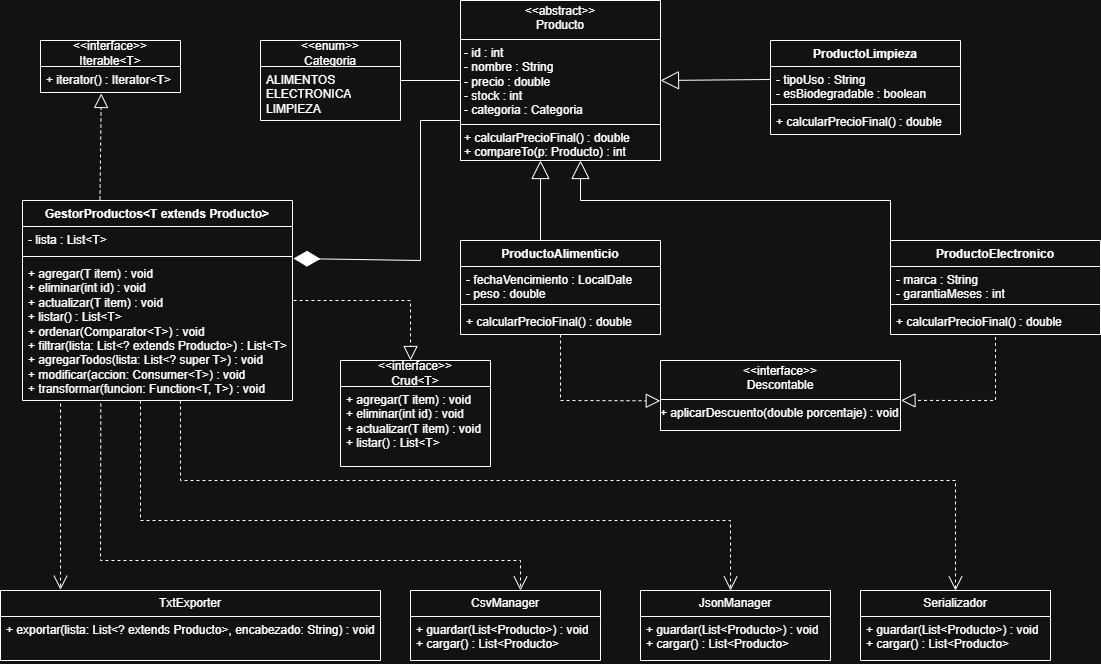

The diagram above was exported from draw.io. Its source (the exported page's mxGraphModel, read from the mxfile embedded in the PNG):
<mxGraphModel dx="1239" dy="725" grid="1" gridSize="10" guides="1" tooltips="1" connect="1" arrows="1" fold="1" page="0" pageScale="1" pageWidth="583" pageHeight="827" background="#ffffff" math="0" shadow="0">
  <root>
    <mxCell id="0" />
    <mxCell id="1" parent="0" />
    <mxCell id="Ln9W2SnALiOQpuI03Ovx-11" parent="1" style="verticalAlign=top;align=left;overflow=fill;html=1;fontColor=default;whiteSpace=wrap;" value="&lt;p style=&quot;margin:0px;margin-top:4px;text-align:center;&quot;&gt;&amp;lt;&amp;lt;abstract&amp;gt;&amp;gt;&lt;br&gt;Producto&lt;/p&gt;&lt;hr size=&quot;1&quot; style=&quot;border-style:solid;&quot;&gt;&lt;p style=&quot;margin:0px;margin-left:4px;&quot;&gt;- id : int&lt;br&gt;- nombre : String&lt;br&gt;- precio : double&lt;br&gt;- stock : int&lt;br&gt;- categoria : Categoria&lt;br&gt;&lt;/p&gt;&lt;hr size=&quot;1&quot; style=&quot;border-style:solid;&quot;&gt;&lt;p style=&quot;margin:0px;margin-left:4px;&quot;&gt;+ calcularPrecioFinal() : double&lt;br&gt;+ compareTo(p: Producto) : int&lt;br&gt;&lt;/p&gt;" vertex="1">
      <mxGeometry height="160" width="200" x="480" y="40" as="geometry" />
    </mxCell>
    <mxCell id="Ln9W2SnALiOQpuI03Ovx-12" parent="1" style="swimlane;fontStyle=1;align=center;verticalAlign=top;childLayout=stackLayout;horizontal=1;startSize=26;horizontalStack=0;resizeParent=1;resizeParentMax=0;resizeLast=0;collapsible=1;marginBottom=0;whiteSpace=wrap;html=1;" value="ProductoAlimenticio" vertex="1">
      <mxGeometry height="94" width="200" x="480" y="280" as="geometry">
        <mxRectangle height="30" width="150" x="520" y="30" as="alternateBounds" />
      </mxGeometry>
    </mxCell>
    <mxCell id="Ln9W2SnALiOQpuI03Ovx-13" parent="Ln9W2SnALiOQpuI03Ovx-12" style="text;strokeColor=none;fillColor=none;align=left;verticalAlign=top;spacingLeft=4;spacingRight=4;overflow=hidden;rotatable=0;points=[[0,0.5],[1,0.5]];portConstraint=eastwest;whiteSpace=wrap;html=1;" value="- fechaVencimiento : LocalDate&lt;br&gt;- peso : double" vertex="1">
      <mxGeometry height="34" width="200" y="26" as="geometry" />
    </mxCell>
    <mxCell id="Ln9W2SnALiOQpuI03Ovx-14" parent="Ln9W2SnALiOQpuI03Ovx-12" style="line;strokeWidth=1;fillColor=none;align=left;verticalAlign=middle;spacingTop=-1;spacingLeft=3;spacingRight=3;rotatable=0;labelPosition=right;points=[];portConstraint=eastwest;strokeColor=inherit;" value="" vertex="1">
      <mxGeometry height="8" width="200" y="60" as="geometry" />
    </mxCell>
    <mxCell id="Ln9W2SnALiOQpuI03Ovx-15" parent="Ln9W2SnALiOQpuI03Ovx-12" style="text;strokeColor=none;fillColor=none;align=left;verticalAlign=top;spacingLeft=4;spacingRight=4;overflow=hidden;rotatable=0;points=[[0,0.5],[1,0.5]];portConstraint=eastwest;whiteSpace=wrap;html=1;" value="+ calcularPrecioFinal() : double" vertex="1">
      <mxGeometry height="26" width="200" y="68" as="geometry" />
    </mxCell>
    <mxCell id="Ln9W2SnALiOQpuI03Ovx-62" parent="1" style="swimlane;fontStyle=0;childLayout=stackLayout;horizontal=1;startSize=26;fillColor=none;horizontalStack=0;resizeParent=1;resizeParentMax=0;resizeLast=0;collapsible=1;marginBottom=0;whiteSpace=wrap;html=1;" value="CsvManager" vertex="1">
      <mxGeometry height="70" width="190" x="430" y="630" as="geometry" />
    </mxCell>
    <mxCell id="Ln9W2SnALiOQpuI03Ovx-63" parent="Ln9W2SnALiOQpuI03Ovx-62" style="text;strokeColor=none;fillColor=none;align=left;verticalAlign=top;spacingLeft=4;spacingRight=4;overflow=hidden;rotatable=0;points=[[0,0.5],[1,0.5]];portConstraint=eastwest;whiteSpace=wrap;html=1;" value="+ guardar(List&amp;lt;Producto&amp;gt;) : void&lt;br&gt;+ cargar() : List&amp;lt;Producto&amp;gt;" vertex="1">
      <mxGeometry height="44" width="190" y="26" as="geometry" />
    </mxCell>
    <mxCell id="Ln9W2SnALiOQpuI03Ovx-64" parent="1" style="swimlane;fontStyle=0;childLayout=stackLayout;horizontal=1;startSize=26;fillColor=none;horizontalStack=0;resizeParent=1;resizeParentMax=0;resizeLast=0;collapsible=1;marginBottom=0;whiteSpace=wrap;html=1;" value="JsonManager" vertex="1">
      <mxGeometry height="70" width="190" x="660" y="630" as="geometry" />
    </mxCell>
    <mxCell id="Ln9W2SnALiOQpuI03Ovx-65" parent="Ln9W2SnALiOQpuI03Ovx-64" style="text;strokeColor=none;fillColor=none;align=left;verticalAlign=top;spacingLeft=4;spacingRight=4;overflow=hidden;rotatable=0;points=[[0,0.5],[1,0.5]];portConstraint=eastwest;whiteSpace=wrap;html=1;" value="+ guardar(List&amp;lt;Producto&amp;gt;) : void&lt;br&gt;+ cargar() : List&amp;lt;Producto&amp;gt;" vertex="1">
      <mxGeometry height="44" width="190" y="26" as="geometry" />
    </mxCell>
    <mxCell id="Ln9W2SnALiOQpuI03Ovx-66" parent="1" style="swimlane;fontStyle=0;childLayout=stackLayout;horizontal=1;startSize=26;fillColor=none;horizontalStack=0;resizeParent=1;resizeParentMax=0;resizeLast=0;collapsible=1;marginBottom=0;whiteSpace=wrap;html=1;" value="Serializador" vertex="1">
      <mxGeometry height="70" width="190" x="880" y="630" as="geometry" />
    </mxCell>
    <mxCell id="Ln9W2SnALiOQpuI03Ovx-67" parent="Ln9W2SnALiOQpuI03Ovx-66" style="text;strokeColor=none;fillColor=none;align=left;verticalAlign=top;spacingLeft=4;spacingRight=4;overflow=hidden;rotatable=0;points=[[0,0.5],[1,0.5]];portConstraint=eastwest;whiteSpace=wrap;html=1;" value="+ guardar(List&amp;lt;Producto&amp;gt;) : void&lt;br&gt;+ cargar() : List&amp;lt;Producto&amp;gt;" vertex="1">
      <mxGeometry height="44" width="190" y="26" as="geometry" />
    </mxCell>
    <mxCell id="Ln9W2SnALiOQpuI03Ovx-68" parent="1" style="verticalAlign=top;align=left;overflow=fill;html=1;whiteSpace=wrap;" value="&lt;p style=&quot;margin:0px;margin-top:4px;text-align:center;&quot;&gt;&amp;lt;&amp;lt;interface&amp;gt;&amp;gt;&lt;br&gt;Descontable&lt;br&gt;&lt;/p&gt;&lt;hr size=&quot;1&quot; style=&quot;border-style:solid;&quot;&gt;&lt;div style=&quot;height:2px;&quot;&gt;+ aplicarDescuento(double porcentaje) : void&lt;br&gt;&lt;/div&gt;" vertex="1">
      <mxGeometry height="70" width="240" x="680" y="400" as="geometry" />
    </mxCell>
    <mxCell id="Ln9W2SnALiOQpuI03Ovx-69" parent="1" style="swimlane;fontStyle=0;childLayout=stackLayout;horizontal=1;startSize=26;fillColor=none;horizontalStack=0;resizeParent=1;resizeParentMax=0;resizeLast=0;collapsible=1;marginBottom=0;whiteSpace=wrap;html=1;" value="&amp;lt;&amp;lt;enum&amp;gt;&amp;gt;&lt;br&gt;Categoria" vertex="1">
      <mxGeometry height="80" width="140" x="280" y="80" as="geometry" />
    </mxCell>
    <mxCell id="Ln9W2SnALiOQpuI03Ovx-70" parent="Ln9W2SnALiOQpuI03Ovx-69" style="text;strokeColor=none;fillColor=none;align=left;verticalAlign=top;spacingLeft=4;spacingRight=4;overflow=hidden;rotatable=0;points=[[0,0.5],[1,0.5]];portConstraint=eastwest;whiteSpace=wrap;html=1;" value="ALIMENTOS&lt;br&gt;ELECTRONICA&lt;br&gt;LIMPIEZA" vertex="1">
      <mxGeometry height="54" width="140" y="26" as="geometry" />
    </mxCell>
    <mxCell id="Ln9W2SnALiOQpuI03Ovx-71" parent="1" style="swimlane;fontStyle=1;align=center;verticalAlign=top;childLayout=stackLayout;horizontal=1;startSize=26;horizontalStack=0;resizeParent=1;resizeParentMax=0;resizeLast=0;collapsible=1;marginBottom=0;whiteSpace=wrap;html=1;" value="GestorProductos&amp;lt;T extends Producto&amp;gt;" vertex="1">
      <mxGeometry height="200" width="270" x="42" y="240" as="geometry" />
    </mxCell>
    <mxCell id="Ln9W2SnALiOQpuI03Ovx-72" parent="Ln9W2SnALiOQpuI03Ovx-71" style="text;strokeColor=none;fillColor=none;align=left;verticalAlign=top;spacingLeft=4;spacingRight=4;overflow=hidden;rotatable=0;points=[[0,0.5],[1,0.5]];portConstraint=eastwest;whiteSpace=wrap;html=1;" value="- lista : List&amp;lt;T&amp;gt;" vertex="1">
      <mxGeometry height="26" width="270" y="26" as="geometry" />
    </mxCell>
    <mxCell id="Ln9W2SnALiOQpuI03Ovx-73" parent="Ln9W2SnALiOQpuI03Ovx-71" style="line;strokeWidth=1;fillColor=none;align=left;verticalAlign=middle;spacingTop=-1;spacingLeft=3;spacingRight=3;rotatable=0;labelPosition=right;points=[];portConstraint=eastwest;strokeColor=inherit;" value="" vertex="1">
      <mxGeometry height="8" width="270" y="52" as="geometry" />
    </mxCell>
    <mxCell id="Ln9W2SnALiOQpuI03Ovx-74" parent="Ln9W2SnALiOQpuI03Ovx-71" style="text;strokeColor=none;fillColor=none;align=left;verticalAlign=top;spacingLeft=4;spacingRight=4;overflow=hidden;rotatable=0;points=[[0,0.5],[1,0.5]];portConstraint=eastwest;whiteSpace=wrap;html=1;" value="+ agregar(T item) : void&lt;br&gt;+ eliminar(int id) : void&lt;br&gt;+ actualizar(T item) : void&lt;br&gt;+ listar() : List&amp;lt;T&amp;gt;&lt;br&gt;+ ordenar(Comparator&amp;lt;T&amp;gt;) : void&lt;br&gt;+ filtrar(lista: List&amp;lt;? extends Producto&amp;gt;) : List&amp;lt;T&amp;gt;&lt;br&gt;+ agregarTodos(lista: List&amp;lt;? super T&amp;gt;) : void&lt;div&gt;&lt;div&gt;+ modificar(accion: Consumer&amp;lt;T&amp;gt;) : void&lt;/div&gt;&lt;div&gt;+ transformar(funcion: Function&amp;lt;T, T&amp;gt;) : void&lt;/div&gt;&lt;/div&gt;" vertex="1">
      <mxGeometry height="140" width="270" y="60" as="geometry" />
    </mxCell>
    <mxCell id="Ln9W2SnALiOQpuI03Ovx-75" parent="1" style="swimlane;fontStyle=0;childLayout=stackLayout;horizontal=1;startSize=26;fillColor=none;horizontalStack=0;resizeParent=1;resizeParentMax=0;resizeLast=0;collapsible=1;marginBottom=0;whiteSpace=wrap;html=1;" value="&lt;div&gt;&amp;lt;&amp;lt;interface&amp;gt;&amp;gt;&lt;br&gt;&lt;/div&gt;Crud&amp;lt;T&amp;gt;" vertex="1">
      <mxGeometry height="106" width="150" x="360" y="400" as="geometry" />
    </mxCell>
    <mxCell id="Ln9W2SnALiOQpuI03Ovx-76" parent="Ln9W2SnALiOQpuI03Ovx-75" style="text;strokeColor=none;fillColor=none;align=left;verticalAlign=top;spacingLeft=4;spacingRight=4;overflow=hidden;rotatable=0;points=[[0,0.5],[1,0.5]];portConstraint=eastwest;whiteSpace=wrap;html=1;" value="+ agregar(T item) : void&lt;br&gt;+ eliminar(int id) : void&lt;br&gt;+ actualizar(T item) : void&lt;br&gt;+ listar() : List&amp;lt;T&amp;gt;" vertex="1">
      <mxGeometry height="80" width="150" y="26" as="geometry" />
    </mxCell>
    <mxCell id="Ln9W2SnALiOQpuI03Ovx-83" edge="1" parent="1" style="endArrow=none;html=1;edgeStyle=orthogonalEdgeStyle;rounded=0;" value="">
      <mxGeometry relative="1" as="geometry">
        <Array as="points">
          <mxPoint x="420" y="120" />
          <mxPoint x="480" y="120" />
        </Array>
        <mxPoint x="420" y="130" as="sourcePoint" />
        <mxPoint x="480" y="130" as="targetPoint" />
      </mxGeometry>
    </mxCell>
    <mxCell id="Ln9W2SnALiOQpuI03Ovx-86" edge="1" parent="1" style="endArrow=block;endSize=16;endFill=0;html=1;rounded=0;entryX=1;entryY=0.5;entryDx=0;entryDy=0;exitX=-0.014;exitY=0.676;exitDx=0;exitDy=0;exitPerimeter=0;" target="Ln9W2SnALiOQpuI03Ovx-11" value="">
      <mxGeometry relative="1" width="160" as="geometry">
        <mxPoint x="790.0000000000002" y="118.97400000000003" as="sourcePoint" />
        <mxPoint x="682.94" y="121.03000000000002" as="targetPoint" />
      </mxGeometry>
    </mxCell>
    <mxCell id="Ln9W2SnALiOQpuI03Ovx-96" edge="1" parent="1" source="Ln9W2SnALiOQpuI03Ovx-12" style="endArrow=block;dashed=1;endFill=0;endSize=12;html=1;rounded=0;entryX=-0.001;entryY=0.576;entryDx=0;entryDy=0;entryPerimeter=0;exitX=0.5;exitY=1;exitDx=0;exitDy=0;" target="Ln9W2SnALiOQpuI03Ovx-68" value="">
      <mxGeometry relative="1" width="160" as="geometry">
        <Array as="points">
          <mxPoint x="580" y="440" />
        </Array>
        <mxPoint x="580" y="380" as="sourcePoint" />
        <mxPoint x="680" y="472.8" as="targetPoint" />
      </mxGeometry>
    </mxCell>
    <mxCell id="Ln9W2SnALiOQpuI03Ovx-97" edge="1" parent="1" source="Ln9W2SnALiOQpuI03Ovx-109" style="endArrow=block;dashed=1;endFill=0;endSize=12;html=1;rounded=0;exitX=0.5;exitY=1.093;exitDx=0;exitDy=0;entryX=1.002;entryY=0.57;entryDx=0;entryDy=0;entryPerimeter=0;exitPerimeter=0;" target="Ln9W2SnALiOQpuI03Ovx-68" value="">
      <mxGeometry relative="1" width="160" as="geometry">
        <Array as="points">
          <mxPoint x="1015" y="440" />
        </Array>
        <mxPoint x="910" y="373.9999999999999" as="sourcePoint" />
        <mxPoint x="1060" y="400" as="targetPoint" />
      </mxGeometry>
    </mxCell>
    <mxCell id="Ln9W2SnALiOQpuI03Ovx-102" edge="1" parent="1" style="endArrow=block;dashed=1;endFill=0;endSize=12;html=1;rounded=0;entryX=0.467;entryY=0;entryDx=0;entryDy=0;entryPerimeter=0;" target="Ln9W2SnALiOQpuI03Ovx-75" value="">
      <mxGeometry relative="1" width="160" as="geometry">
        <Array as="points">
          <mxPoint x="430" y="340" />
        </Array>
        <mxPoint x="313" y="340" as="sourcePoint" />
        <mxPoint x="450" y="340" as="targetPoint" />
      </mxGeometry>
    </mxCell>
    <mxCell id="Ln9W2SnALiOQpuI03Ovx-104" edge="1" parent="1" style="endArrow=block;endSize=16;endFill=0;html=1;rounded=0;entryX=0.5;entryY=1;entryDx=0;entryDy=0;exitX=0.5;exitY=0;exitDx=0;exitDy=0;" value="">
      <mxGeometry relative="1" width="160" as="geometry">
        <mxPoint x="560" y="280" as="sourcePoint" />
        <mxPoint x="560" y="200" as="targetPoint" />
      </mxGeometry>
    </mxCell>
    <mxCell id="Ln9W2SnALiOQpuI03Ovx-105" edge="1" parent="1" style="endArrow=block;endSize=16;endFill=0;html=1;rounded=0;entryX=0.547;entryY=1.013;entryDx=0;entryDy=0;entryPerimeter=0;exitX=0.5;exitY=0;exitDx=0;exitDy=0;" value="">
      <mxGeometry relative="1" width="160" as="geometry">
        <Array as="points">
          <mxPoint x="910" y="240" />
          <mxPoint x="600" y="240" />
        </Array>
        <mxPoint x="910" y="280" as="sourcePoint" />
        <mxPoint x="599.9999999999999" y="199.99999999999997" as="targetPoint" />
      </mxGeometry>
    </mxCell>
    <mxCell id="Ln9W2SnALiOQpuI03Ovx-106" parent="1" style="swimlane;fontStyle=1;align=center;verticalAlign=top;childLayout=stackLayout;horizontal=1;startSize=26;horizontalStack=0;resizeParent=1;resizeParentMax=0;resizeLast=0;collapsible=1;marginBottom=0;whiteSpace=wrap;html=1;" value="ProductoElectronico" vertex="1">
      <mxGeometry height="94" width="210" x="910" y="280" as="geometry" />
    </mxCell>
    <mxCell id="Ln9W2SnALiOQpuI03Ovx-107" parent="Ln9W2SnALiOQpuI03Ovx-106" style="text;strokeColor=none;fillColor=none;align=left;verticalAlign=top;spacingLeft=4;spacingRight=4;overflow=hidden;rotatable=0;points=[[0,0.5],[1,0.5]];portConstraint=eastwest;whiteSpace=wrap;html=1;" value="- marca : String&lt;br&gt;- garantiaMeses : int" vertex="1">
      <mxGeometry height="34" width="210" y="26" as="geometry" />
    </mxCell>
    <mxCell id="Ln9W2SnALiOQpuI03Ovx-108" parent="Ln9W2SnALiOQpuI03Ovx-106" style="line;strokeWidth=1;fillColor=none;align=left;verticalAlign=middle;spacingTop=-1;spacingLeft=3;spacingRight=3;rotatable=0;labelPosition=right;points=[];portConstraint=eastwest;strokeColor=inherit;" value="" vertex="1">
      <mxGeometry height="8" width="210" y="60" as="geometry" />
    </mxCell>
    <mxCell id="Ln9W2SnALiOQpuI03Ovx-109" parent="Ln9W2SnALiOQpuI03Ovx-106" style="text;strokeColor=none;fillColor=none;align=left;verticalAlign=top;spacingLeft=4;spacingRight=4;overflow=hidden;rotatable=0;points=[[0,0.5],[1,0.5]];portConstraint=eastwest;whiteSpace=wrap;html=1;" value="+ calcularPrecioFinal() : double" vertex="1">
      <mxGeometry height="26" width="210" y="68" as="geometry" />
    </mxCell>
    <mxCell id="Ln9W2SnALiOQpuI03Ovx-110" parent="1" style="swimlane;fontStyle=1;align=center;verticalAlign=top;childLayout=stackLayout;horizontal=1;startSize=26;horizontalStack=0;resizeParent=1;resizeParentMax=0;resizeLast=0;collapsible=1;marginBottom=0;whiteSpace=wrap;html=1;" value="ProductoLimpieza" vertex="1">
      <mxGeometry height="94" width="190" x="790" y="80" as="geometry" />
    </mxCell>
    <mxCell id="Ln9W2SnALiOQpuI03Ovx-111" parent="Ln9W2SnALiOQpuI03Ovx-110" style="text;strokeColor=none;fillColor=none;align=left;verticalAlign=top;spacingLeft=4;spacingRight=4;overflow=hidden;rotatable=0;points=[[0,0.5],[1,0.5]];portConstraint=eastwest;whiteSpace=wrap;html=1;" value="- tipoUso : String&lt;br&gt;- esBiodegradable : boolean" vertex="1">
      <mxGeometry height="34" width="190" y="26" as="geometry" />
    </mxCell>
    <mxCell id="Ln9W2SnALiOQpuI03Ovx-112" parent="Ln9W2SnALiOQpuI03Ovx-110" style="line;strokeWidth=1;fillColor=none;align=left;verticalAlign=middle;spacingTop=-1;spacingLeft=3;spacingRight=3;rotatable=0;labelPosition=right;points=[];portConstraint=eastwest;strokeColor=inherit;" value="" vertex="1">
      <mxGeometry height="8" width="190" y="60" as="geometry" />
    </mxCell>
    <mxCell id="Ln9W2SnALiOQpuI03Ovx-113" parent="Ln9W2SnALiOQpuI03Ovx-110" style="text;strokeColor=none;fillColor=none;align=left;verticalAlign=top;spacingLeft=4;spacingRight=4;overflow=hidden;rotatable=0;points=[[0,0.5],[1,0.5]];portConstraint=eastwest;whiteSpace=wrap;html=1;" value="+ calcularPrecioFinal() : double" vertex="1">
      <mxGeometry height="26" width="190" y="68" as="geometry" />
    </mxCell>
    <mxCell id="Ln9W2SnALiOQpuI03Ovx-114" edge="1" parent="1" source="Ln9W2SnALiOQpuI03Ovx-74" style="endArrow=open;endSize=12;dashed=1;html=1;rounded=0;exitX=0.437;exitY=1;exitDx=0;exitDy=0;exitPerimeter=0;entryX=0.474;entryY=0;entryDx=0;entryDy=0;entryPerimeter=0;" target="Ln9W2SnALiOQpuI03Ovx-64" value="&lt;div&gt;&lt;br&gt;&lt;/div&gt;&lt;div&gt;&lt;br&gt;&lt;/div&gt;">
      <mxGeometry relative="1" width="160" as="geometry">
        <Array as="points">
          <mxPoint x="160" y="560" />
          <mxPoint x="750" y="560" />
        </Array>
        <mxPoint x="80" y="571" as="sourcePoint" />
        <mxPoint x="600" y="560" as="targetPoint" />
      </mxGeometry>
    </mxCell>
    <mxCell id="Ln9W2SnALiOQpuI03Ovx-115" edge="1" parent="1" source="Ln9W2SnALiOQpuI03Ovx-74" style="endArrow=open;endSize=12;dashed=1;html=1;rounded=0;exitX=0.585;exitY=1;exitDx=0;exitDy=0;exitPerimeter=0;entryX=0.5;entryY=0;entryDx=0;entryDy=0;" target="Ln9W2SnALiOQpuI03Ovx-66" value="">
      <mxGeometry relative="1" width="160" as="geometry">
        <Array as="points">
          <mxPoint x="200" y="520" />
          <mxPoint x="975" y="520" />
        </Array>
        <mxPoint x="120" y="540" as="sourcePoint" />
        <mxPoint x="860" y="520" as="targetPoint" />
      </mxGeometry>
    </mxCell>
    <mxCell id="Ln9W2SnALiOQpuI03Ovx-116" edge="1" parent="1" source="Ln9W2SnALiOQpuI03Ovx-74" style="endArrow=open;endSize=12;dashed=1;html=1;rounded=0;exitX=0.29;exitY=1.021;exitDx=0;exitDy=0;exitPerimeter=0;entryX=0.579;entryY=0;entryDx=0;entryDy=0;entryPerimeter=0;" target="Ln9W2SnALiOQpuI03Ovx-62" value="">
      <mxGeometry relative="1" width="160" as="geometry">
        <Array as="points">
          <mxPoint x="120" y="600" />
          <mxPoint x="540" y="600" />
        </Array>
        <mxPoint x="42" y="580" as="sourcePoint" />
        <mxPoint x="400" y="600" as="targetPoint" />
      </mxGeometry>
    </mxCell>
    <mxCell id="Ln9W2SnALiOQpuI03Ovx-123" parent="1" style="swimlane;fontStyle=0;childLayout=stackLayout;horizontal=1;startSize=26;fillColor=none;horizontalStack=0;resizeParent=1;resizeParentMax=0;resizeLast=0;collapsible=1;marginBottom=0;whiteSpace=wrap;html=1;" value="&amp;lt;&amp;lt;interface&amp;gt;&amp;gt;&lt;br&gt;Iterable&amp;lt;T&amp;gt;" vertex="1">
      <mxGeometry height="52" width="140" x="60" y="80" as="geometry" />
    </mxCell>
    <mxCell id="Ln9W2SnALiOQpuI03Ovx-126" parent="Ln9W2SnALiOQpuI03Ovx-123" style="text;strokeColor=none;fillColor=none;align=left;verticalAlign=top;spacingLeft=4;spacingRight=4;overflow=hidden;rotatable=0;points=[[0,0.5],[1,0.5]];portConstraint=eastwest;whiteSpace=wrap;html=1;" value="+ iterator() : Iterator&amp;lt;T&amp;gt;" vertex="1">
      <mxGeometry height="26" width="140" y="26" as="geometry" />
    </mxCell>
    <mxCell id="Ln9W2SnALiOQpuI03Ovx-127" edge="1" parent="1" source="Ln9W2SnALiOQpuI03Ovx-71" style="endArrow=block;dashed=1;endFill=0;endSize=12;html=1;rounded=0;entryX=0.434;entryY=1.038;entryDx=0;entryDy=0;entryPerimeter=0;exitX=0.287;exitY=-0.005;exitDx=0;exitDy=0;exitPerimeter=0;" target="Ln9W2SnALiOQpuI03Ovx-126" value="">
      <mxGeometry relative="1" width="160" as="geometry">
        <mxPoint x="40" y="200" as="sourcePoint" />
        <mxPoint x="200" y="200" as="targetPoint" />
      </mxGeometry>
    </mxCell>
    <mxCell id="ahV_k1kEbg4WL1JtTMt6-1" parent="1" style="swimlane;fontStyle=0;childLayout=stackLayout;horizontal=1;startSize=26;fillColor=none;horizontalStack=0;resizeParent=1;resizeParentMax=0;resizeLast=0;collapsible=1;marginBottom=0;whiteSpace=wrap;html=1;" value="TxtExporter" vertex="1">
      <mxGeometry height="70" width="380" x="20" y="630" as="geometry" />
    </mxCell>
    <mxCell id="ahV_k1kEbg4WL1JtTMt6-2" parent="ahV_k1kEbg4WL1JtTMt6-1" style="text;strokeColor=none;fillColor=none;align=left;verticalAlign=top;spacingLeft=4;spacingRight=4;overflow=hidden;rotatable=0;points=[[0,0.5],[1,0.5]];portConstraint=eastwest;whiteSpace=wrap;html=1;" value="+ exportar(lista: List&amp;lt;? extends Producto&amp;gt;, encabezado: String) : void" vertex="1">
      <mxGeometry height="44" width="380" y="26" as="geometry" />
    </mxCell>
    <mxCell id="ahV_k1kEbg4WL1JtTMt6-6" edge="1" parent="1" source="Ln9W2SnALiOQpuI03Ovx-74" style="endArrow=open;endSize=12;dashed=1;html=1;rounded=0;exitX=0.141;exitY=1.022;exitDx=0;exitDy=0;exitPerimeter=0;" value="">
      <mxGeometry relative="1" width="160" as="geometry">
        <mxPoint x="-80" y="629.31" as="sourcePoint" />
        <mxPoint x="80" y="629.31" as="targetPoint" />
      </mxGeometry>
    </mxCell>
    <mxCell id="ahV_k1kEbg4WL1JtTMt6-7" edge="1" parent="1" source="Ln9W2SnALiOQpuI03Ovx-11" style="endArrow=diamondThin;endFill=1;endSize=24;html=1;rounded=0;exitX=0;exitY=0.75;exitDx=0;exitDy=0;" value="">
      <mxGeometry relative="1" width="160" as="geometry">
        <Array as="points">
          <mxPoint x="440" y="160" />
          <mxPoint x="440" y="300" />
        </Array>
        <mxPoint x="170" y="290" as="sourcePoint" />
        <mxPoint x="313" y="298" as="targetPoint" />
      </mxGeometry>
    </mxCell>
  </root>
</mxGraphModel>